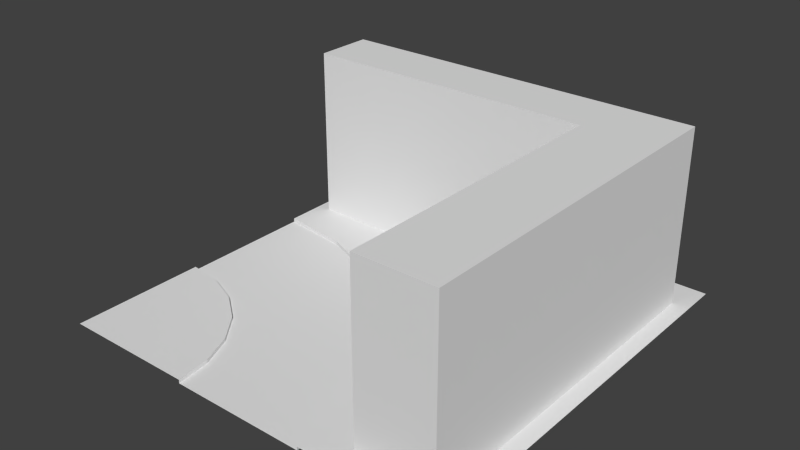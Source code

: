 # Source: right.blend  (saved by Blender 2.74.0; exported with 4.5.12 LTS)
import bpy
from mathutils import Matrix  # noqa: F401  (used for matrix-valued properties, if any)

bpy.ops.wm.read_factory_settings(use_empty=True)
scene = bpy.context.scene
scene.name = 'Scene'

# ---- collections
col_collection_1 = bpy.data.collections.new('Collection 1'); scene.collection.children.link(col_collection_1)

# ---- world
world_world = bpy.data.worlds.new('World'); scene.world = world_world
world_world.color = (0.05088, 0.05088, 0.05088)
world_world.use_sun_shadow = False
world_world.sun_shadow_jitter_overblur = 0.0
world_world.cycles.sampling_method = 'MANUAL'
world_world.cycles.sample_map_resolution = 256

# ---- meshes
me_plane_016 = bpy.data.meshes.new('Plane.016')
me_plane_016.from_pydata([(-0.0002441, -0.67, 2.328e-09), (2.67, -2.0, 2.328e-09), (0.0003061, 0.6703, 2.328e-09), (1.0, -2.0, 2.328e-09), (0.3444, -0.7154, 2.328e-09), (0.6651, -0.8482, 2.328e-09), (0.9405, -1.06, 2.328e-09), (2.671, -2.0, 2.328e-09), (1.335, 0.3129, 2.328e-09), (1.152, -1.335, 2.328e-09), (1.285, -1.656, 2.328e-09), (2.313, -0.6645, 2.328e-09), (2.58, -1.309, 2.328e-09), (1.33, -2.0, 2.328e-09), (6.104e-05, 0.6714, 2.328e-09), (6.104e-05, -2.0, 2.328e-09), (6.104e-05, 2.0, 2.328e-09), (4.0, -2.0, 2.328e-09), (4.0, 2.0, 2.328e-09), (0.1289, 1.066, 0.03567), (3.085, -1.823, 0.03567), (3.839, -1.823, 0.03567), (3.839, 1.066, 0.03567), (6.104e-05, -0.9997, 2.328e-09), (1.889, -0.1115, 2.328e-09), (0.6914, 0.5797, 2.328e-09), (6.104e-05, 0.998, 2.328e-09), (2.998, -2.0, 2.328e-09), (3.085, -1.823, 1.759), (0.1289, 1.653, 0.03567), (0.1289, 1.066, 1.759), (0.1289, 1.653, 1.759), (3.839, 1.653, 1.759), (3.839, 1.066, 1.759), (3.085, 1.066, 1.759), (3.085, 1.653, 1.759), (3.085, 1.066, 0.03567), (3.085, 1.653, 0.03567), (3.839, -1.823, 1.759), (3.839, 1.653, 0.03567), (1.0, -2.0, 0.03567), (0.966, -1.741, 0.03567), (0.2591, -1.034, 0.03567), (6.104e-05, -0.9997, 0.03567), (0.8662, -1.5, 0.03567), (0.7073, -1.293, 0.03567), (0.6651, -0.8482, 0.03567), (0.3444, -0.7154, 0.03567), (0.9405, -1.06, 0.03567), (0.5002, -1.134, 0.03567), (1.152, -1.335, 0.03567), (1.285, -1.656, 0.03567), (-0.0002441, -0.67, 0.03567), (2.313, -0.6645, 0.03567), (1.889, -0.1115, 0.03567), (2.58, -1.309, 0.03567), (1.33, -2.0, 0.03567), (0.6914, 0.5797, 0.03567), (6.104e-05, 0.6714, 0.03567), (1.499, 0.5956, 0.03567), (0.7759, 0.895, 0.03567), (2.119, 0.1194, 0.03567), (2.596, -0.5013, 0.03567), (2.895, -1.224, 0.03567), (6.104e-05, 0.998, 0.03567), (2.998, -2.0, 0.03567), (2.671, -2.0, 0.03567), (1.335, 0.3129, 0.03567), (6.104e-05, -2.0, 0.03567), (6.104e-05, 2.0, 0.03567), (4.0, -2.0, 0.03567), (4.0, 2.0, 0.03567)], [(3, 13), (13, 1), (2, 0), (3, 15), (16, 18), (17, 18), (14, 26), (0, 23), (27, 7), (23, 15), (26, 16), (27, 17)], [(13, 7, 12, 10), (10, 12, 11, 9), (38, 33, 34, 28), (29, 31, 35, 37), (31, 30, 34, 35), (33, 32, 35, 34), (32, 39, 37, 35), (41, 51, 50, 44), (57, 60, 64, 58), (40, 56, 51, 41), (55, 63, 62, 53), (53, 62, 61, 54), (44, 50, 48, 45), (66, 65, 63, 55), (54, 61, 59, 67), (49, 46, 47, 42), (45, 48, 46, 49), (42, 47, 52, 43), (67, 59, 60, 57), (41, 68, 40), (63, 65, 70), (68, 42, 43), (44, 45, 68), (45, 49, 68), (49, 42, 68), (44, 68, 41), (70, 71, 63), (64, 60, 69), (69, 60, 71), (62, 63, 71), (61, 62, 71), (59, 61, 71), (60, 59, 71), (6, 24, 8, 5), (5, 8, 25, 4), (4, 25, 14, 0), (9, 11, 24, 6), (11, 53, 54, 24), (6, 48, 50, 9), (10, 51, 56, 13), (5, 46, 48, 6), (9, 50, 51, 10), (8, 67, 57, 25), (0, 52, 47, 4), (24, 54, 67, 8), (12, 55, 53, 11), (25, 57, 58, 14), (4, 47, 46, 5), (7, 66, 55, 12), (19, 30, 31, 29), (30, 19, 36, 34), (36, 20, 28, 34), (20, 21, 38, 28), (33, 22, 39, 32), (38, 21, 22, 33)])
me_plane_016.use_remesh_preserve_volume = False
me_plane_016.use_remesh_preserve_attributes = False
me_plane_016.use_mirror_vertex_groups = False
me_plane_016.update()

# ---- objects
ob_right = bpy.data.objects.new('right', me_plane_016)

# ---- transforms, parenting, visibility, modifiers, constraints
ob_right.location = (0.0, 0.0, 0.0)
ob_right.scale = (0.5, 0.5, 0.5)
ob_right.lineart.crease_threshold = 0.0

# ---- collection membership
col_collection_1.objects.link(ob_right)

# ---- scene / render settings (as saved in the file)
scene.frame_start = 1; scene.frame_end = 250; scene.frame_set(1)
scene.render.engine = 'BLENDER_EEVEE_NEXT'
scene.render.resolution_percentage = 50
scene.render.dither_intensity = 0.0
scene.cycles.use_denoising = False
scene.cycles.samples = 10
scene.cycles.sampling_pattern = 'TABULATED_SOBOL'
scene.cycles.light_sampling_threshold = 0.0
scene.cycles.use_adaptive_sampling = False
scene.cycles.use_light_tree = False
scene.cycles.blur_glossy = 0.0
scene.cycles.pixel_filter_type = 'GAUSSIAN'
scene.cycles.sample_clamp_indirect = 0.0
scene.view_settings.view_transform = 'Standard'
bpy.context.view_layer.update()

# ---- added for rendering (the .blend has no active camera and no usable light): camera, sun
cam_auto = bpy.data.cameras.new('AutoCamera')
cam_auto.lens = 50.0
cam_auto.sensor_width = 36.0
cam_auto.clip_end = 1000.0
ob_auto_camera = bpy.data.objects.new('AutoCamera', cam_auto)
scene.collection.objects.link(ob_auto_camera)
ob_auto_camera.location = (3.74061, -3.2888, 2.6324)
ob_auto_camera.rotation_euler = (1.09748, -7.21219e-08, 0.694738)
scene.camera = ob_auto_camera
light_auto_sun = bpy.data.lights.new('AutoSun', 'SUN')
light_auto_sun.energy = 3.0
light_auto_sun.angle = 0.0523599
ob_auto_sun = bpy.data.objects.new('AutoSun', light_auto_sun)
scene.collection.objects.link(ob_auto_sun)
ob_auto_sun.rotation_euler = (0.872665, 0.174533, 0.523599)
bpy.context.view_layer.update()
